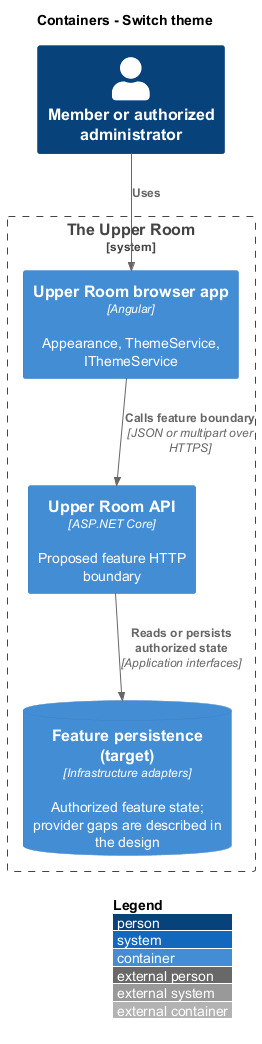

The diagram above was rendered by PlantUML. Its source (embedded in the PNG):
@startuml
!include <C4/C4_Container>
LAYOUT_WITH_LEGEND()
title Containers - Switch theme
Person(member, "Member or authorized administrator")
System_Boundary(room, "The Upper Room") {
Container(spa, "Upper Room browser app", "Angular", "Appearance, ThemeService, IThemeService")
Container(api, "Upper Room API", "ASP.NET Core", "Proposed feature HTTP boundary")
ContainerDb(data, "Feature persistence (target)", "Infrastructure adapters", "Authorized feature state; provider gaps are described in the design")
}
Rel(member, spa, "Uses")
Rel(spa, api, "Calls feature boundary", "JSON or multipart over HTTPS")
Rel(api, data, "Reads or persists authorized state", "Application interfaces")
@enduml